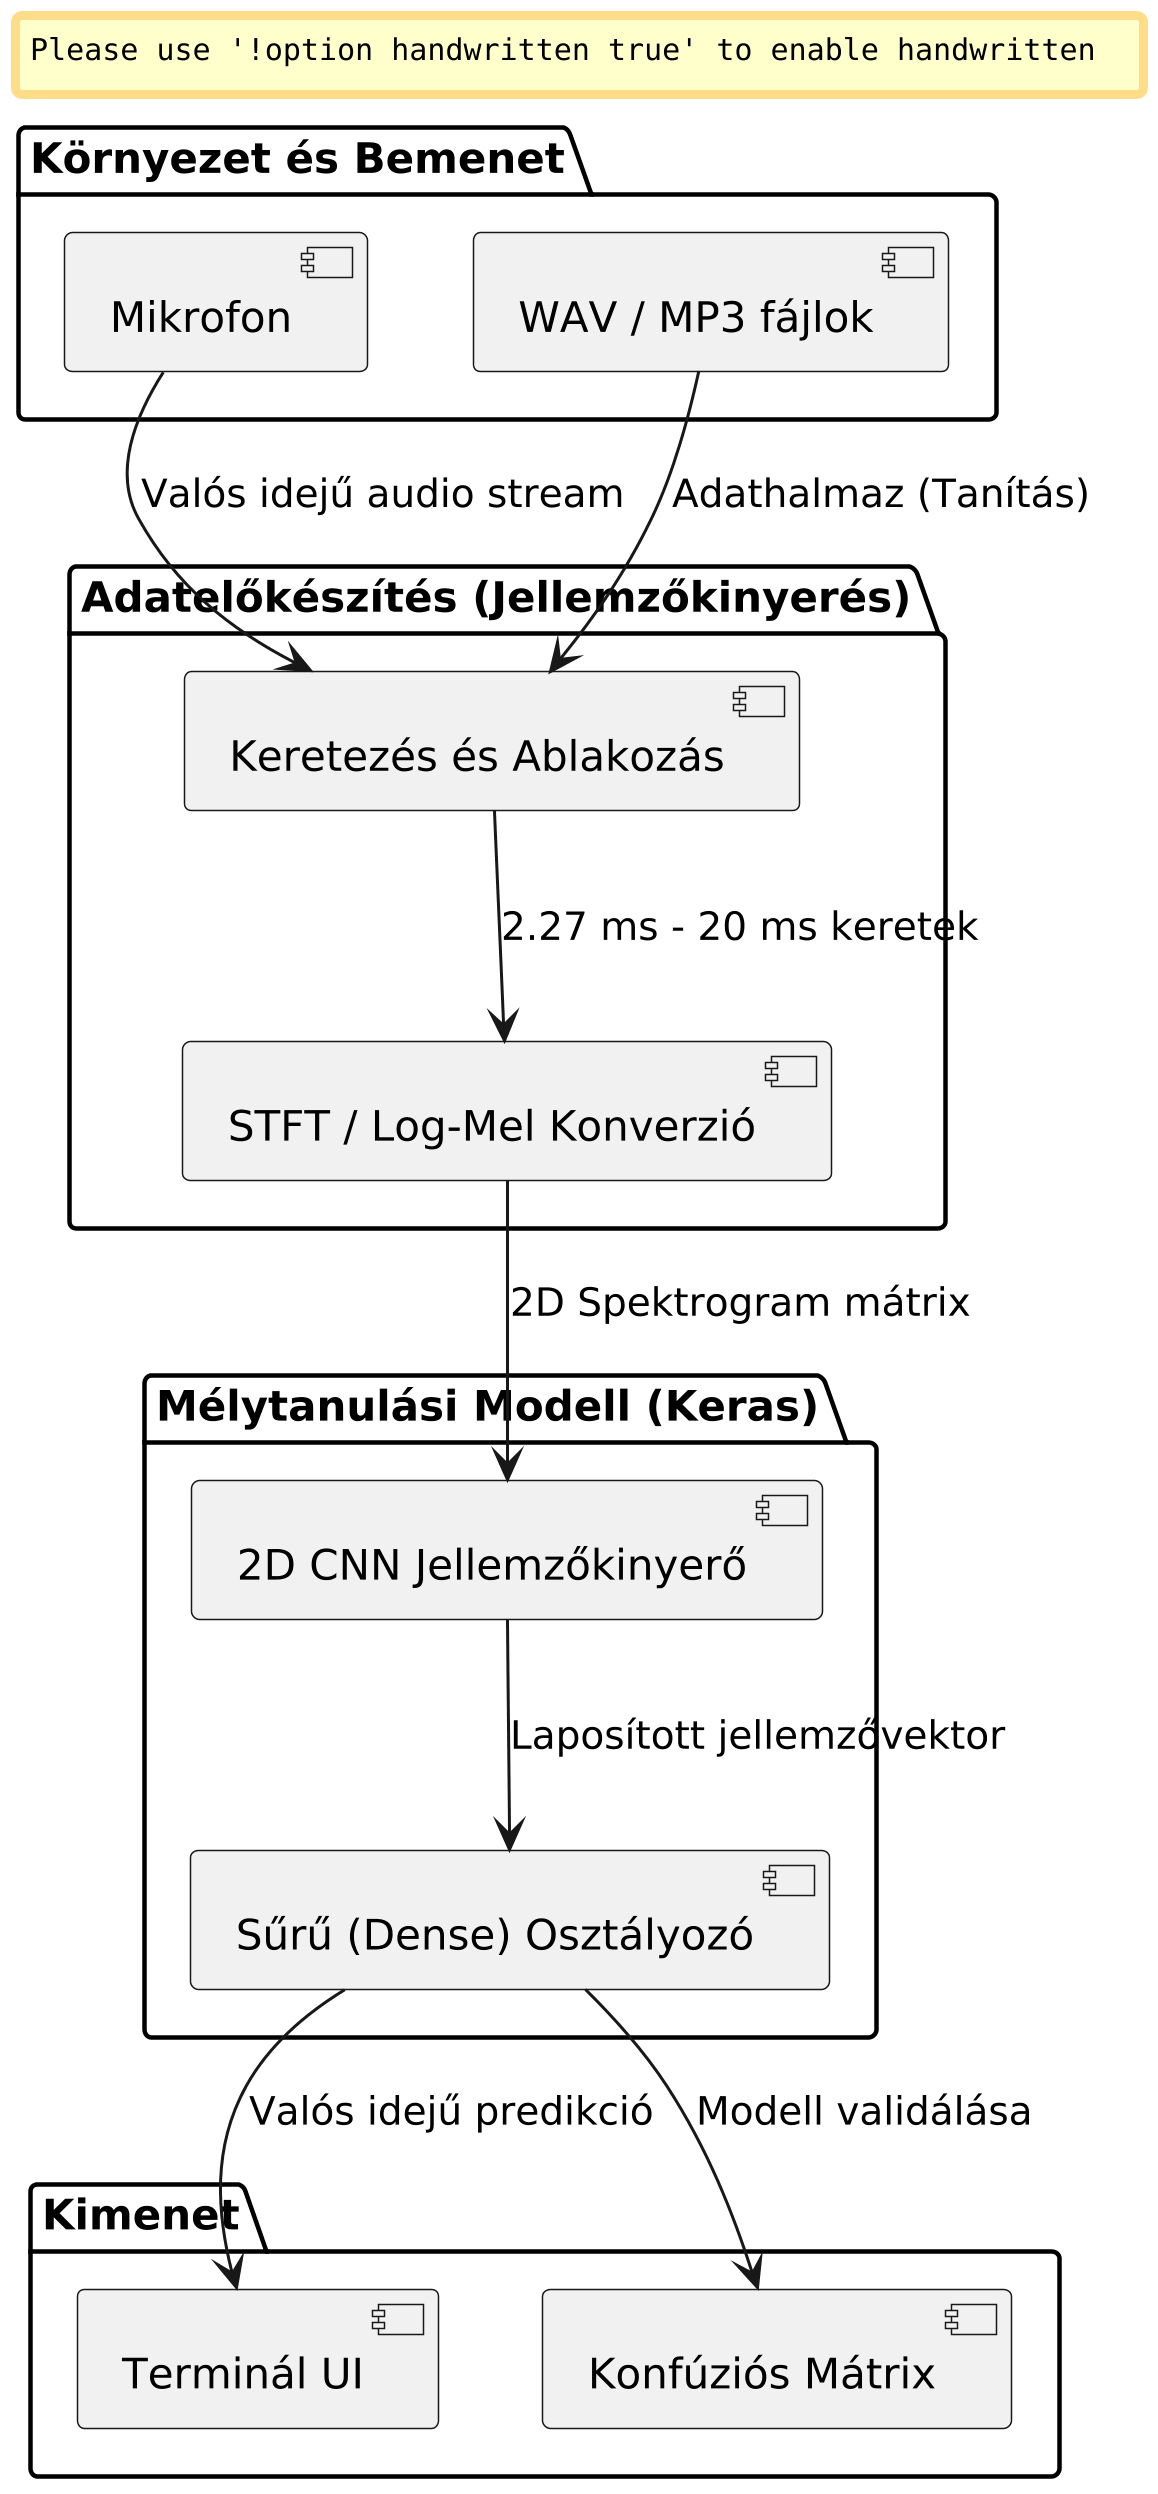

The diagram above was rendered by PlantUML. Its source (embedded in the PNG):
@startuml
scale 3
skinparam componentStyle uml2
skinparam handwritten false
top to bottom direction

package "Környezet és Bemenet" {
  [Mikrofon] as Mic
  [WAV / MP3 fájlok] as Files
}

package "Adatelőkészítés (Jellemzőkinyerés)" {
  [Keretezés és Ablakozás] as Framing
  [STFT / Log-Mel Konverzió] as STFT
}

package "Mélytanulási Modell (Keras)" {
  [2D CNN Jellemzőkinyerő] as CNN
  [Sűrű (Dense) Osztályozó] as Dense
}

package "Kimenet" {
  [Terminál UI] as UI
  [Konfúziós Mátrix] as Matrix
}

Mic --> Framing : "Valós idejű audio stream"
Files --> Framing : "Adathalmaz (Tanítás)"
Framing --> STFT : "2.27 ms - 20 ms keretek"
STFT --> CNN : "2D Spektrogram mátrix"
CNN --> Dense : "Laposított jellemzővektor"
Dense --> UI : "Valós idejű predikció"
Dense --> Matrix : "Modell validálása"

@enduml